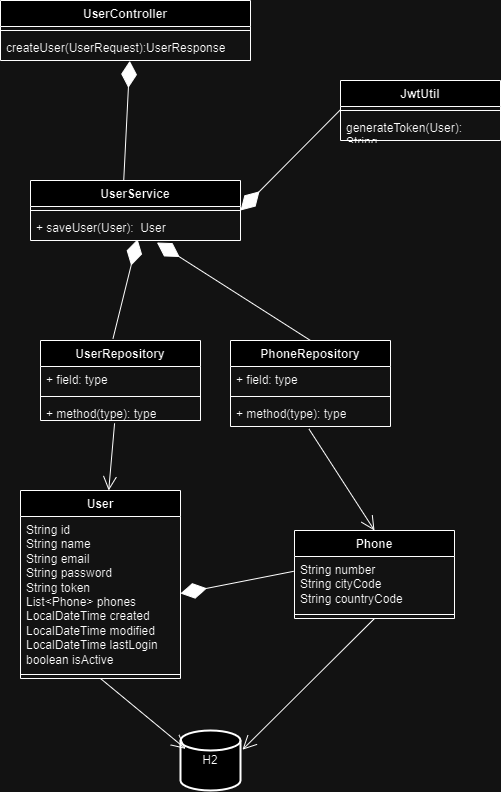

The diagram above was exported from draw.io. Its source (the exported page's mxGraphModel, read from the mxfile embedded in the PNG):
<mxGraphModel dx="1050" dy="542" grid="1" gridSize="10" guides="1" tooltips="1" connect="1" arrows="1" fold="1" page="1" pageScale="1" pageWidth="827" pageHeight="1169" math="0" shadow="0">
  <root>
    <mxCell id="0" />
    <mxCell id="1" parent="0" />
    <mxCell id="3iU_jbW-obmoasyQYScr-5" value="UserService&lt;br&gt;" style="swimlane;fontStyle=1;align=center;verticalAlign=top;childLayout=stackLayout;horizontal=1;startSize=26;horizontalStack=0;resizeParent=1;resizeParentMax=0;resizeLast=0;collapsible=1;marginBottom=0;whiteSpace=wrap;html=1;" vertex="1" parent="1">
      <mxGeometry x="70" y="300" width="210" height="60" as="geometry" />
    </mxCell>
    <mxCell id="3iU_jbW-obmoasyQYScr-7" value="" style="line;strokeWidth=1;fillColor=none;align=left;verticalAlign=middle;spacingTop=-1;spacingLeft=3;spacingRight=3;rotatable=0;labelPosition=right;points=[];portConstraint=eastwest;strokeColor=inherit;" vertex="1" parent="3iU_jbW-obmoasyQYScr-5">
      <mxGeometry y="26" width="210" height="8" as="geometry" />
    </mxCell>
    <mxCell id="3iU_jbW-obmoasyQYScr-8" value="+&amp;nbsp;saveUser&lt;span style=&quot;background-color: initial;&quot;&gt;(User):&amp;nbsp; User&lt;/span&gt;" style="text;strokeColor=none;fillColor=none;align=left;verticalAlign=top;spacingLeft=4;spacingRight=4;overflow=hidden;rotatable=0;points=[[0,0.5],[1,0.5]];portConstraint=eastwest;whiteSpace=wrap;html=1;" vertex="1" parent="3iU_jbW-obmoasyQYScr-5">
      <mxGeometry y="34" width="210" height="26" as="geometry" />
    </mxCell>
    <mxCell id="3iU_jbW-obmoasyQYScr-13" value="JwtUtil" style="swimlane;fontStyle=1;align=center;verticalAlign=top;childLayout=stackLayout;horizontal=1;startSize=26;horizontalStack=0;resizeParent=1;resizeParentMax=0;resizeLast=0;collapsible=1;marginBottom=0;whiteSpace=wrap;html=1;" vertex="1" parent="1">
      <mxGeometry x="380" y="200" width="160" height="60" as="geometry" />
    </mxCell>
    <mxCell id="3iU_jbW-obmoasyQYScr-15" value="" style="line;strokeWidth=1;fillColor=none;align=left;verticalAlign=middle;spacingTop=-1;spacingLeft=3;spacingRight=3;rotatable=0;labelPosition=right;points=[];portConstraint=eastwest;strokeColor=inherit;" vertex="1" parent="3iU_jbW-obmoasyQYScr-13">
      <mxGeometry y="26" width="160" height="8" as="geometry" />
    </mxCell>
    <mxCell id="3iU_jbW-obmoasyQYScr-16" value="generateToken(User): String" style="text;strokeColor=none;fillColor=none;align=left;verticalAlign=top;spacingLeft=4;spacingRight=4;overflow=hidden;rotatable=0;points=[[0,0.5],[1,0.5]];portConstraint=eastwest;whiteSpace=wrap;html=1;" vertex="1" parent="3iU_jbW-obmoasyQYScr-13">
      <mxGeometry y="34" width="160" height="26" as="geometry" />
    </mxCell>
    <mxCell id="3iU_jbW-obmoasyQYScr-17" value="UserController" style="swimlane;fontStyle=1;align=center;verticalAlign=top;childLayout=stackLayout;horizontal=1;startSize=26;horizontalStack=0;resizeParent=1;resizeParentMax=0;resizeLast=0;collapsible=1;marginBottom=0;whiteSpace=wrap;html=1;" vertex="1" parent="1">
      <mxGeometry x="40" y="120" width="250" height="60" as="geometry" />
    </mxCell>
    <mxCell id="3iU_jbW-obmoasyQYScr-19" value="" style="line;strokeWidth=1;fillColor=none;align=left;verticalAlign=middle;spacingTop=-1;spacingLeft=3;spacingRight=3;rotatable=0;labelPosition=right;points=[];portConstraint=eastwest;strokeColor=inherit;" vertex="1" parent="3iU_jbW-obmoasyQYScr-17">
      <mxGeometry y="26" width="250" height="8" as="geometry" />
    </mxCell>
    <mxCell id="3iU_jbW-obmoasyQYScr-20" value="createUser(UserRequest):UserResponse" style="text;strokeColor=none;fillColor=none;align=left;verticalAlign=top;spacingLeft=4;spacingRight=4;overflow=hidden;rotatable=0;points=[[0,0.5],[1,0.5]];portConstraint=eastwest;whiteSpace=wrap;html=1;" vertex="1" parent="3iU_jbW-obmoasyQYScr-17">
      <mxGeometry y="34" width="250" height="26" as="geometry" />
    </mxCell>
    <mxCell id="3iU_jbW-obmoasyQYScr-22" value="" style="endArrow=diamondThin;endFill=1;endSize=24;html=1;rounded=0;entryX=0.517;entryY=1.015;entryDx=0;entryDy=0;entryPerimeter=0;exitX=0.444;exitY=-0.007;exitDx=0;exitDy=0;exitPerimeter=0;" edge="1" parent="1" source="3iU_jbW-obmoasyQYScr-5" target="3iU_jbW-obmoasyQYScr-20">
      <mxGeometry width="160" relative="1" as="geometry">
        <mxPoint x="130" y="250" as="sourcePoint" />
        <mxPoint x="250" y="310" as="targetPoint" />
      </mxGeometry>
    </mxCell>
    <mxCell id="3iU_jbW-obmoasyQYScr-23" value="" style="endArrow=diamondThin;endFill=1;endSize=24;html=1;rounded=0;exitX=0;exitY=-0.185;exitDx=0;exitDy=0;exitPerimeter=0;entryX=1;entryY=0.5;entryDx=0;entryDy=0;" edge="1" parent="1" source="3iU_jbW-obmoasyQYScr-16" target="3iU_jbW-obmoasyQYScr-5">
      <mxGeometry width="160" relative="1" as="geometry">
        <mxPoint x="420" y="140" as="sourcePoint" />
        <mxPoint x="580" y="140" as="targetPoint" />
      </mxGeometry>
    </mxCell>
    <mxCell id="3iU_jbW-obmoasyQYScr-24" value="UserRepository" style="swimlane;fontStyle=1;align=center;verticalAlign=top;childLayout=stackLayout;horizontal=1;startSize=26;horizontalStack=0;resizeParent=1;resizeParentMax=0;resizeLast=0;collapsible=1;marginBottom=0;whiteSpace=wrap;html=1;" vertex="1" parent="1">
      <mxGeometry x="80" y="460" width="160" height="80" as="geometry" />
    </mxCell>
    <mxCell id="3iU_jbW-obmoasyQYScr-25" value="+ field: type" style="text;strokeColor=none;fillColor=none;align=left;verticalAlign=top;spacingLeft=4;spacingRight=4;overflow=hidden;rotatable=0;points=[[0,0.5],[1,0.5]];portConstraint=eastwest;whiteSpace=wrap;html=1;" vertex="1" parent="3iU_jbW-obmoasyQYScr-24">
      <mxGeometry y="26" width="160" height="26" as="geometry" />
    </mxCell>
    <mxCell id="3iU_jbW-obmoasyQYScr-26" value="" style="line;strokeWidth=1;fillColor=none;align=left;verticalAlign=middle;spacingTop=-1;spacingLeft=3;spacingRight=3;rotatable=0;labelPosition=right;points=[];portConstraint=eastwest;strokeColor=inherit;" vertex="1" parent="3iU_jbW-obmoasyQYScr-24">
      <mxGeometry y="52" width="160" height="8" as="geometry" />
    </mxCell>
    <mxCell id="3iU_jbW-obmoasyQYScr-27" value="+ method(type): type" style="text;strokeColor=none;fillColor=none;align=left;verticalAlign=top;spacingLeft=4;spacingRight=4;overflow=hidden;rotatable=0;points=[[0,0.5],[1,0.5]];portConstraint=eastwest;whiteSpace=wrap;html=1;" vertex="1" parent="3iU_jbW-obmoasyQYScr-24">
      <mxGeometry y="60" width="160" height="20" as="geometry" />
    </mxCell>
    <mxCell id="3iU_jbW-obmoasyQYScr-28" value="PhoneRepository" style="swimlane;fontStyle=1;align=center;verticalAlign=top;childLayout=stackLayout;horizontal=1;startSize=26;horizontalStack=0;resizeParent=1;resizeParentMax=0;resizeLast=0;collapsible=1;marginBottom=0;whiteSpace=wrap;html=1;" vertex="1" parent="1">
      <mxGeometry x="270" y="460" width="160" height="86" as="geometry" />
    </mxCell>
    <mxCell id="3iU_jbW-obmoasyQYScr-29" value="+ field: type" style="text;strokeColor=none;fillColor=none;align=left;verticalAlign=top;spacingLeft=4;spacingRight=4;overflow=hidden;rotatable=0;points=[[0,0.5],[1,0.5]];portConstraint=eastwest;whiteSpace=wrap;html=1;" vertex="1" parent="3iU_jbW-obmoasyQYScr-28">
      <mxGeometry y="26" width="160" height="26" as="geometry" />
    </mxCell>
    <mxCell id="3iU_jbW-obmoasyQYScr-30" value="" style="line;strokeWidth=1;fillColor=none;align=left;verticalAlign=middle;spacingTop=-1;spacingLeft=3;spacingRight=3;rotatable=0;labelPosition=right;points=[];portConstraint=eastwest;strokeColor=inherit;" vertex="1" parent="3iU_jbW-obmoasyQYScr-28">
      <mxGeometry y="52" width="160" height="8" as="geometry" />
    </mxCell>
    <mxCell id="3iU_jbW-obmoasyQYScr-31" value="+ method(type): type" style="text;strokeColor=none;fillColor=none;align=left;verticalAlign=top;spacingLeft=4;spacingRight=4;overflow=hidden;rotatable=0;points=[[0,0.5],[1,0.5]];portConstraint=eastwest;whiteSpace=wrap;html=1;" vertex="1" parent="3iU_jbW-obmoasyQYScr-28">
      <mxGeometry y="60" width="160" height="26" as="geometry" />
    </mxCell>
    <mxCell id="3iU_jbW-obmoasyQYScr-32" value="" style="endArrow=diamondThin;endFill=1;endSize=24;html=1;rounded=0;exitX=0.453;exitY=-0.023;exitDx=0;exitDy=0;exitPerimeter=0;entryX=0.51;entryY=0.954;entryDx=0;entryDy=0;entryPerimeter=0;" edge="1" parent="1" source="3iU_jbW-obmoasyQYScr-24" target="3iU_jbW-obmoasyQYScr-8">
      <mxGeometry width="160" relative="1" as="geometry">
        <mxPoint x="330" y="280" as="sourcePoint" />
        <mxPoint x="490" y="280" as="targetPoint" />
      </mxGeometry>
    </mxCell>
    <mxCell id="3iU_jbW-obmoasyQYScr-34" value="" style="endArrow=diamondThin;endFill=1;endSize=24;html=1;rounded=0;exitX=0.5;exitY=0;exitDx=0;exitDy=0;entryX=0.602;entryY=1.077;entryDx=0;entryDy=0;entryPerimeter=0;" edge="1" parent="1" source="3iU_jbW-obmoasyQYScr-28" target="3iU_jbW-obmoasyQYScr-8">
      <mxGeometry width="160" relative="1" as="geometry">
        <mxPoint x="210" y="410" as="sourcePoint" />
        <mxPoint x="370" y="410" as="targetPoint" />
      </mxGeometry>
    </mxCell>
    <mxCell id="3iU_jbW-obmoasyQYScr-35" value="H2" style="strokeWidth=2;html=1;shape=mxgraph.flowchart.database;whiteSpace=wrap;" vertex="1" parent="1">
      <mxGeometry x="220" y="850" width="60" height="60" as="geometry" />
    </mxCell>
    <mxCell id="3iU_jbW-obmoasyQYScr-37" value="User" style="swimlane;fontStyle=1;align=center;verticalAlign=top;childLayout=stackLayout;horizontal=1;startSize=26;horizontalStack=0;resizeParent=1;resizeParentMax=0;resizeLast=0;collapsible=1;marginBottom=0;whiteSpace=wrap;html=1;" vertex="1" parent="1">
      <mxGeometry x="60" y="610" width="160" height="188" as="geometry" />
    </mxCell>
    <mxCell id="3iU_jbW-obmoasyQYScr-38" value="&lt;div&gt;String id&lt;/div&gt;&lt;div&gt;String name&lt;/div&gt;&lt;div&gt;String email&lt;/div&gt;&lt;div&gt;String password&lt;/div&gt;&lt;div&gt;String token&lt;/div&gt;&lt;div&gt;List&amp;lt;Phone&amp;gt; phones&lt;/div&gt;&lt;div&gt;LocalDateTime created&lt;/div&gt;&lt;div&gt;LocalDateTime modified&lt;/div&gt;&lt;div&gt;LocalDateTime lastLogin&lt;/div&gt;&lt;div&gt;&lt;span style=&quot;background-color: initial;&quot;&gt;boolean isActive&lt;/span&gt;&lt;/div&gt;" style="text;strokeColor=none;fillColor=none;align=left;verticalAlign=top;spacingLeft=4;spacingRight=4;overflow=hidden;rotatable=0;points=[[0,0.5],[1,0.5]];portConstraint=eastwest;whiteSpace=wrap;html=1;" vertex="1" parent="3iU_jbW-obmoasyQYScr-37">
      <mxGeometry y="26" width="160" height="154" as="geometry" />
    </mxCell>
    <mxCell id="3iU_jbW-obmoasyQYScr-39" value="" style="line;strokeWidth=1;fillColor=none;align=left;verticalAlign=middle;spacingTop=-1;spacingLeft=3;spacingRight=3;rotatable=0;labelPosition=right;points=[];portConstraint=eastwest;strokeColor=inherit;" vertex="1" parent="3iU_jbW-obmoasyQYScr-37">
      <mxGeometry y="180" width="160" height="8" as="geometry" />
    </mxCell>
    <mxCell id="3iU_jbW-obmoasyQYScr-41" value="Phone" style="swimlane;fontStyle=1;align=center;verticalAlign=top;childLayout=stackLayout;horizontal=1;startSize=26;horizontalStack=0;resizeParent=1;resizeParentMax=0;resizeLast=0;collapsible=1;marginBottom=0;whiteSpace=wrap;html=1;" vertex="1" parent="1">
      <mxGeometry x="334" y="650" width="160" height="88" as="geometry" />
    </mxCell>
    <mxCell id="3iU_jbW-obmoasyQYScr-42" value="&lt;div&gt;String number&lt;/div&gt;&lt;div&gt;String cityCode&lt;/div&gt;&lt;div&gt;String countryCode&lt;/div&gt;" style="text;strokeColor=none;fillColor=none;align=left;verticalAlign=top;spacingLeft=4;spacingRight=4;overflow=hidden;rotatable=0;points=[[0,0.5],[1,0.5]];portConstraint=eastwest;whiteSpace=wrap;html=1;" vertex="1" parent="3iU_jbW-obmoasyQYScr-41">
      <mxGeometry y="26" width="160" height="54" as="geometry" />
    </mxCell>
    <mxCell id="3iU_jbW-obmoasyQYScr-43" value="" style="line;strokeWidth=1;fillColor=none;align=left;verticalAlign=middle;spacingTop=-1;spacingLeft=3;spacingRight=3;rotatable=0;labelPosition=right;points=[];portConstraint=eastwest;strokeColor=inherit;" vertex="1" parent="3iU_jbW-obmoasyQYScr-41">
      <mxGeometry y="80" width="160" height="8" as="geometry" />
    </mxCell>
    <mxCell id="3iU_jbW-obmoasyQYScr-45" value="" style="endArrow=open;endFill=1;endSize=12;html=1;rounded=0;exitX=0.5;exitY=1;exitDx=0;exitDy=0;entryX=0.087;entryY=0.307;entryDx=0;entryDy=0;entryPerimeter=0;" edge="1" parent="1" source="3iU_jbW-obmoasyQYScr-37" target="3iU_jbW-obmoasyQYScr-35">
      <mxGeometry width="160" relative="1" as="geometry">
        <mxPoint x="136.31999999999994" y="695.6099999999999" as="sourcePoint" />
        <mxPoint x="190" y="780" as="targetPoint" />
      </mxGeometry>
    </mxCell>
    <mxCell id="3iU_jbW-obmoasyQYScr-46" value="" style="endArrow=open;endFill=1;endSize=12;html=1;rounded=0;entryX=1.033;entryY=0.32;entryDx=0;entryDy=0;entryPerimeter=0;exitX=0.5;exitY=1;exitDx=0;exitDy=0;" edge="1" parent="1" source="3iU_jbW-obmoasyQYScr-41" target="3iU_jbW-obmoasyQYScr-35">
      <mxGeometry width="160" relative="1" as="geometry">
        <mxPoint x="410" y="780" as="sourcePoint" />
        <mxPoint x="500" y="720" as="targetPoint" />
      </mxGeometry>
    </mxCell>
    <mxCell id="3iU_jbW-obmoasyQYScr-48" value="" style="endArrow=diamondThin;endFill=1;endSize=24;html=1;rounded=0;entryX=1;entryY=0.5;entryDx=0;entryDy=0;exitX=-0.005;exitY=0.274;exitDx=0;exitDy=0;exitPerimeter=0;" edge="1" parent="1" source="3iU_jbW-obmoasyQYScr-42" target="3iU_jbW-obmoasyQYScr-38">
      <mxGeometry width="160" relative="1" as="geometry">
        <mxPoint x="330" y="690" as="sourcePoint" />
        <mxPoint x="490" y="690" as="targetPoint" />
      </mxGeometry>
    </mxCell>
    <mxCell id="3iU_jbW-obmoasyQYScr-51" value="" style="endArrow=open;endFill=1;endSize=12;html=1;rounded=0;exitX=0.463;exitY=1.14;exitDx=0;exitDy=0;exitPerimeter=0;" edge="1" parent="1" source="3iU_jbW-obmoasyQYScr-27" target="3iU_jbW-obmoasyQYScr-37">
      <mxGeometry width="160" relative="1" as="geometry">
        <mxPoint x="330" y="690" as="sourcePoint" />
        <mxPoint x="490" y="690" as="targetPoint" />
      </mxGeometry>
    </mxCell>
    <mxCell id="3iU_jbW-obmoasyQYScr-52" value="" style="endArrow=open;endFill=1;endSize=12;html=1;rounded=0;exitX=0.49;exitY=1.092;exitDx=0;exitDy=0;exitPerimeter=0;entryX=0.5;entryY=0;entryDx=0;entryDy=0;" edge="1" parent="1" source="3iU_jbW-obmoasyQYScr-31" target="3iU_jbW-obmoasyQYScr-41">
      <mxGeometry width="160" relative="1" as="geometry">
        <mxPoint x="490" y="600" as="sourcePoint" />
        <mxPoint x="650" y="600" as="targetPoint" />
      </mxGeometry>
    </mxCell>
  </root>
</mxGraphModel>